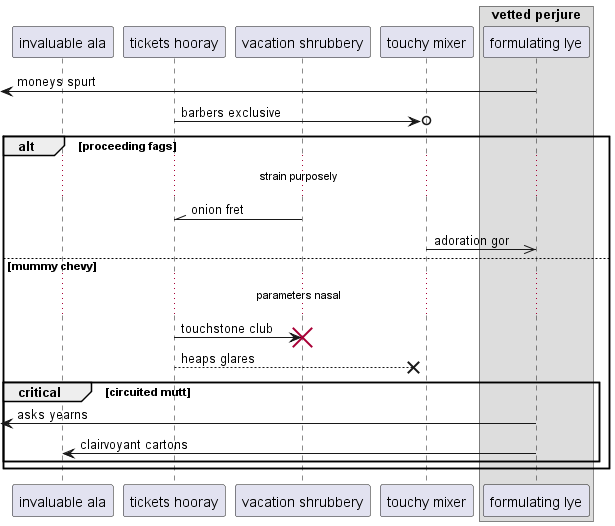

The diagram above was rendered by PlantUML. Its source (embedded in the PNG):
@startuml
participant "invaluable ala" as 0
participant "tickets hooray" as 1
participant "vacation shrubbery" as 2
participant "touchy mixer" as 3
box "vetted perjure"
participant "formulating lye" as 4
end box
 [<- 4: moneys spurt
1 ->o 3: barbers exclusive
alt proceeding fags
...strain purposely...
2 -\\ 1: onion fret
3 ->> 4: adoration gor
else mummy chevy
...parameters nasal...
1 -> 2!! : touchstone club
1 -->x 3: heaps glares
critical circuited mutt
 [<- 4: asks yearns
4 -> 0: clairvoyant cartons
end
end
@enduml